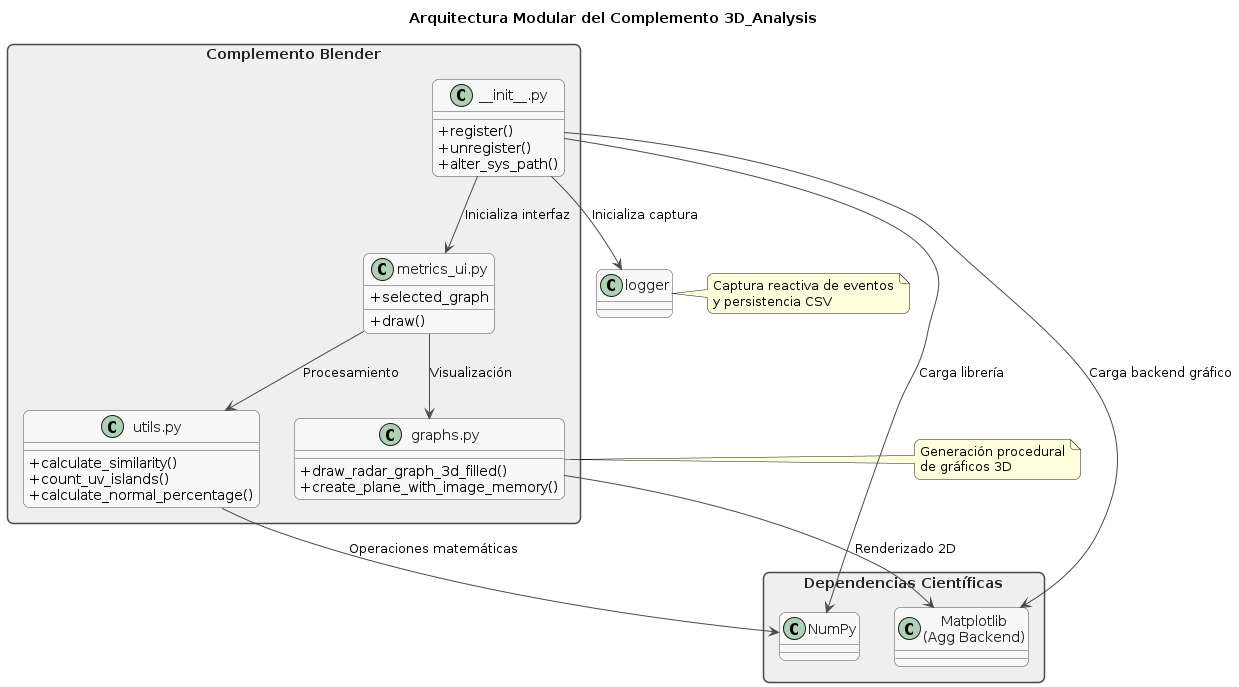

The diagram above was rendered by PlantUML. Its source (embedded in the PNG):
@startuml
skinparam shadowing false
skinparam roundcorner 12
skinparam classAttributeIconSize 0
skinparam packageStyle rectangle

skinparam backgroundColor white
skinparam ArrowColor #4A4A4A
skinparam BorderColor #4A4A4A

skinparam class {
    BackgroundColor #F8F8F8
    BorderColor #4A4A4A
    FontColor #222222
}

skinparam package {
    BackgroundColor #EFEFEF
    BorderColor #4A4A4A
    FontColor #222222
}

title Arquitectura Modular del Complemento 3D_Analysis

package "Complemento Blender" {

    class "__init__.py" as init {
        + register()
        + unregister()
        + alter_sys_path()
    }

    class "utils.py" as utils {
        + calculate_similarity()
        + count_uv_islands()
        + calculate_normal_percentage()
    }

    class "graphs.py" as graphs {
        + draw_radar_graph_3d_filled()
        + create_plane_with_image_memory()
    }

    class "metrics_ui.py" as ui {
        + draw()
        + selected_graph
    }
}

package "Dependencias Científicas" {

    class "NumPy" as numpy
    class "Matplotlib\n(Agg Backend)" as mpl
}

init --> logger : Inicializa captura
init --> ui : Inicializa interfaz

init --> numpy : Carga librería
init --> mpl : Carga backend gráfico

ui --> utils : Procesamiento
ui --> graphs : Visualización

utils --> numpy : Operaciones matemáticas
graphs --> mpl : Renderizado 2D

note right of logger
Captura reactiva de eventos
y persistencia CSV
end note

note right of graphs
Generación procedural
de gráficos 3D
end note
@enduml